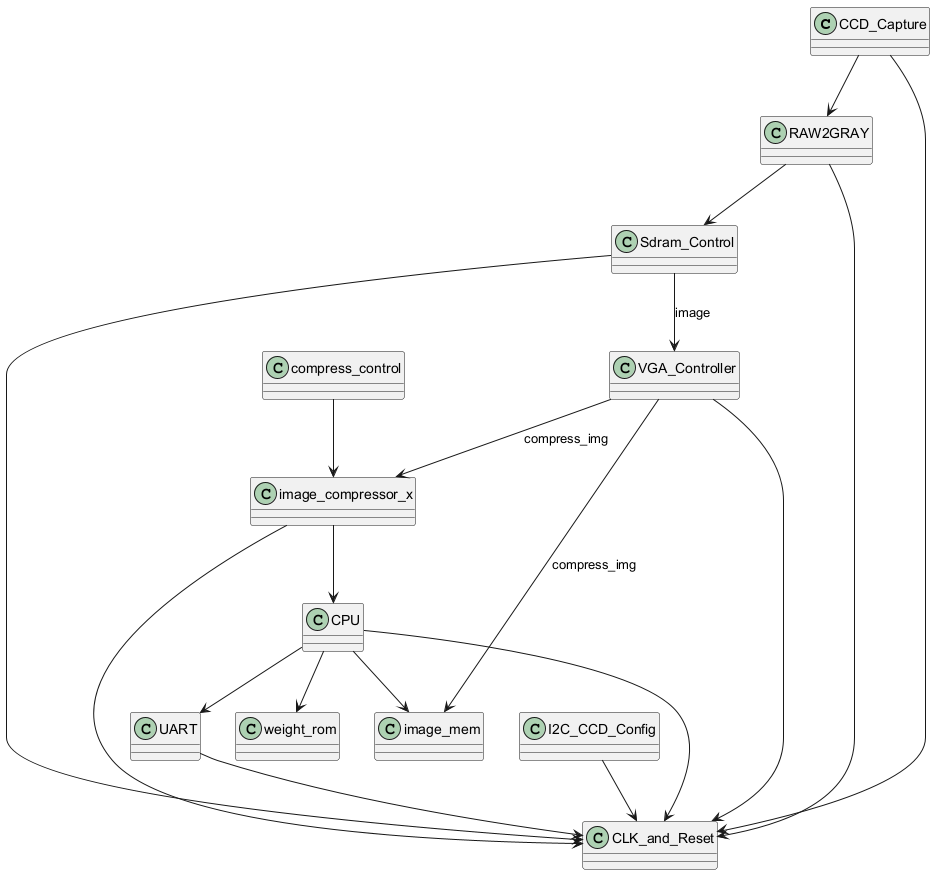

The diagram above was rendered by PlantUML. Its source (embedded in the PNG):
@startuml
class CCD_Capture
class RAW2GRAY
class Sdram_Control
class I2C_CCD_Config
class VGA_Controller
class image_compressor_x
class compress_control
class image_mem
class weight_rom
class CPU
class UART
class CLK_and_Reset

CCD_Capture --> RAW2GRAY
RAW2GRAY --> Sdram_Control
Sdram_Control --> VGA_Controller : image
VGA_Controller --> image_mem : compress_img
VGA_Controller --> image_compressor_x : compress_img
image_compressor_x --> CPU
compress_control --> image_compressor_x
CPU --> UART
CPU --> image_mem
CPU --> weight_rom
I2C_CCD_Config --> CLK_and_Reset
CCD_Capture --> CLK_and_Reset
RAW2GRAY --> CLK_and_Reset
Sdram_Control --> CLK_and_Reset
VGA_Controller --> CLK_and_Reset
image_compressor_x --> CLK_and_Reset
CPU --> CLK_and_Reset
UART --> CLK_and_Reset

@enduml